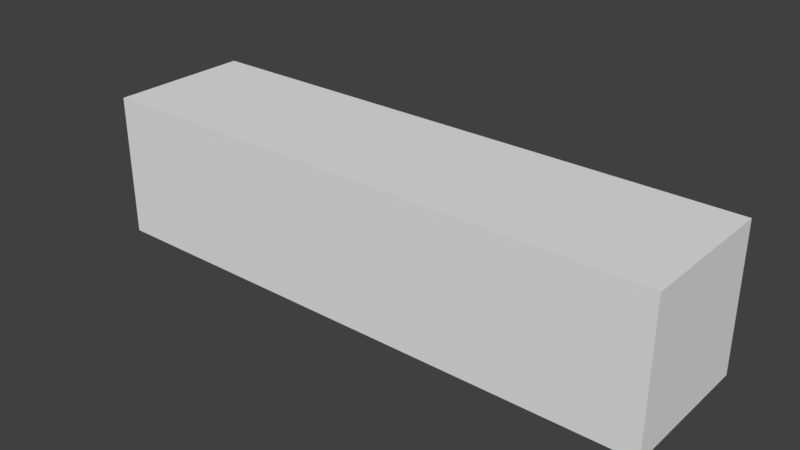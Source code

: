 # Source: SM_WallBase_1x0.25x0.25.blend  (saved by Blender 2.78.0; exported with 4.5.12 LTS)
import bpy
from mathutils import Matrix  # noqa: F401  (used for matrix-valued properties, if any)

bpy.ops.wm.read_factory_settings(use_empty=True)
scene = bpy.context.scene
scene.name = 'Scene'

# ---- collections
col_collection_1 = bpy.data.collections.new('Collection 1'); scene.collection.children.link(col_collection_1)

# ---- world
world_world = bpy.data.worlds.new('World'); scene.world = world_world
world_world.color = (0.05088, 0.05088, 0.05088)
world_world.use_sun_shadow = False
world_world.sun_shadow_jitter_overblur = 0.0
world_world.cycles.sampling_method = 'MANUAL'

# ---- meshes
me_wallbase1x0_25x0_25 = bpy.data.meshes.new('Wallbase1x0.25x0.25')
me_wallbase1x0_25x0_25.from_pydata([(-1.0, 0.25, -0.25), (-1.0, 0.25, 0.0), (-1.0, -8.009e-08, -0.25), (-1.0, -8.009e-08, 0.0), (9.529e-05, 0.25, -0.25), (9.529e-05, 0.25, 0.0), (9.058e-05, -8.009e-08, -0.25), (9.058e-05, -8.009e-08, 0.0)], [], [(0, 1, 3, 2), (2, 3, 7, 6), (6, 7, 5, 4), (4, 5, 1, 0), (2, 6, 4, 0), (7, 3, 1, 5)])
me_wallbase1x0_25x0_25.use_remesh_preserve_volume = False
me_wallbase1x0_25x0_25.use_remesh_preserve_attributes = False
me_wallbase1x0_25x0_25.use_mirror_vertex_groups = False
me_wallbase1x0_25x0_25.update()

# ---- objects
ob_wallbase1x0_25x0_25 = bpy.data.objects.new('WallBase1x0.25x0.25', me_wallbase1x0_25x0_25)

# ---- transforms, parenting, visibility, modifiers, constraints
ob_wallbase1x0_25x0_25.location = (0.0, 0.0, 0.0)
ob_wallbase1x0_25x0_25.lineart.crease_threshold = 0.0

# ---- collection membership
col_collection_1.objects.link(ob_wallbase1x0_25x0_25)

# ---- scene / render settings (as saved in the file)
scene.frame_start = 1; scene.frame_end = 250; scene.frame_set(1)
scene.render.engine = 'BLENDER_EEVEE_NEXT'
scene.render.resolution_percentage = 50
scene.render.dither_intensity = 0.0
scene.cycles.use_denoising = False
scene.cycles.samples = 128
scene.cycles.sampling_pattern = 'TABULATED_SOBOL'
scene.cycles.light_sampling_threshold = 0.0
scene.cycles.use_adaptive_sampling = False
scene.cycles.use_light_tree = False
scene.cycles.blur_glossy = 0.0
scene.cycles.sample_clamp_indirect = 0.0
scene.view_settings.view_transform = 'Standard'
bpy.context.view_layer.update()

# ---- added for rendering (the .blend has no active camera and no usable light): camera, sun
cam_auto = bpy.data.cameras.new('AutoCamera')
cam_auto.lens = 50.0
cam_auto.sensor_width = 36.0
cam_auto.clip_end = 1000.0
ob_auto_camera = bpy.data.objects.new('AutoCamera', cam_auto)
scene.collection.objects.link(ob_auto_camera)
ob_auto_camera.location = (0.48148, -1.05272, 0.660146)
ob_auto_camera.rotation_euler = (1.09748, -7.21219e-08, 0.694738)
scene.camera = ob_auto_camera
light_auto_sun = bpy.data.lights.new('AutoSun', 'SUN')
light_auto_sun.energy = 3.0
light_auto_sun.angle = 0.0523599
ob_auto_sun = bpy.data.objects.new('AutoSun', light_auto_sun)
scene.collection.objects.link(ob_auto_sun)
ob_auto_sun.rotation_euler = (0.872665, 0.174533, 0.523599)
bpy.context.view_layer.update()
